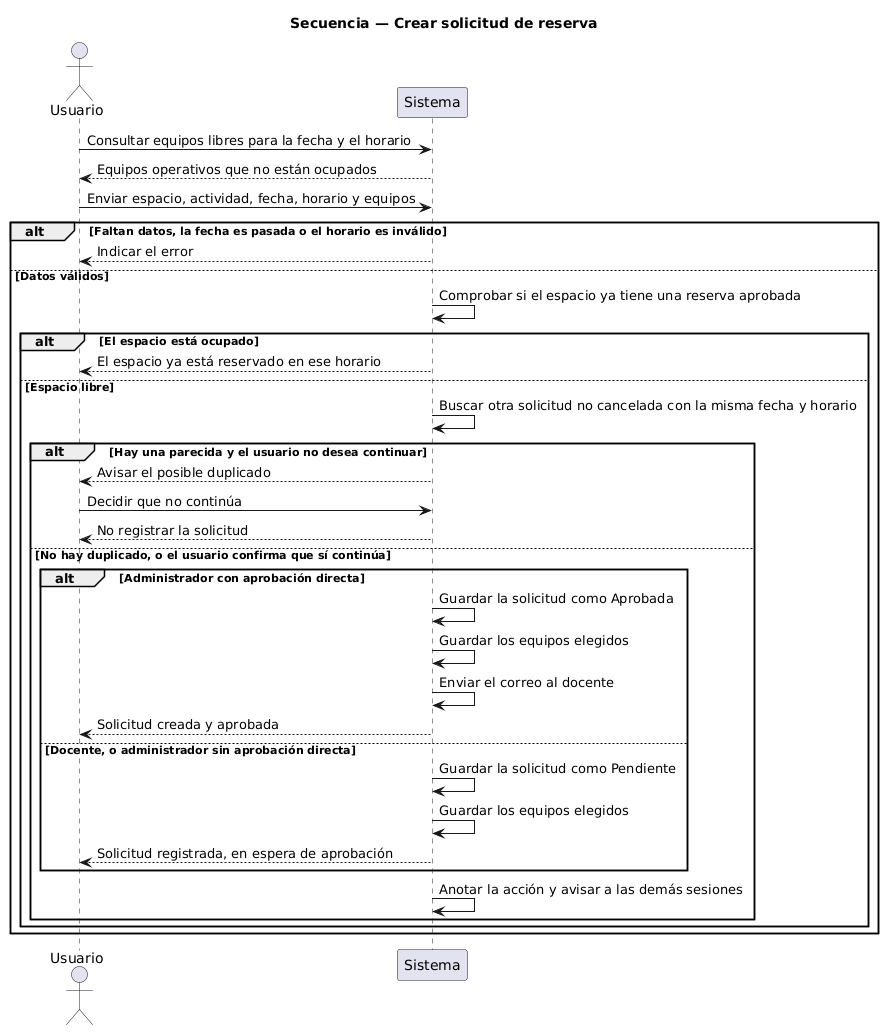

The diagram above was rendered by PlantUML. Its source (embedded in the PNG):
@startuml
title Secuencia — Crear solicitud de reserva
actor Usuario
participant Sistema

Usuario -> Sistema : Consultar equipos libres para la fecha y el horario
Sistema --> Usuario : Equipos operativos que no están ocupados
Usuario -> Sistema : Enviar espacio, actividad, fecha, horario y equipos
alt Faltan datos, la fecha es pasada o el horario es inválido
  Sistema --> Usuario : Indicar el error
else Datos válidos
  Sistema -> Sistema : Comprobar si el espacio ya tiene una reserva aprobada
  alt El espacio está ocupado
    Sistema --> Usuario : El espacio ya está reservado en ese horario
  else Espacio libre
    Sistema -> Sistema : Buscar otra solicitud no cancelada con la misma fecha y horario
    alt Hay una parecida y el usuario no desea continuar
      Sistema --> Usuario : Avisar el posible duplicado
      Usuario -> Sistema : Decidir que no continúa
      Sistema --> Usuario : No registrar la solicitud
    else No hay duplicado, o el usuario confirma que sí continúa
      alt Administrador con aprobación directa
        Sistema -> Sistema : Guardar la solicitud como Aprobada
        Sistema -> Sistema : Guardar los equipos elegidos
        Sistema -> Sistema : Enviar el correo al docente
        Sistema --> Usuario : Solicitud creada y aprobada
      else Docente, o administrador sin aprobación directa
        Sistema -> Sistema : Guardar la solicitud como Pendiente
        Sistema -> Sistema : Guardar los equipos elegidos
        Sistema --> Usuario : Solicitud registrada, en espera de aprobación
      end
      Sistema -> Sistema : Anotar la acción y avisar a las demás sesiones
    end
  end
end
@enduml